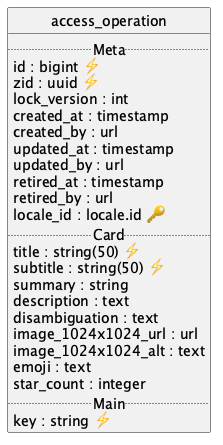

The diagram above was rendered by PlantUML. Its source (embedded in the PNG):
@startuml uml
skinparam monochrome true
skinparam linetype ortho
hide circle

entity access_operation {
  .. Meta ..
  id : bigint ⚡
  zid : uuid ⚡
  lock_version : int
  created_at : timestamp
  created_by : url
  updated_at : timestamp
  updated_by : url
  retired_at : timestamp
  retired_by : url
  locale_id : locale.id 🔑
  .. Card ..
  title : string(50) ⚡
  subtitle : string(50) ⚡
  summary : string
  description : text
  disambiguation : text
  image_1024x1024_url : url
  image_1024x1024_alt : text
  emoji : text
  star_count : integer
  .. Main ..
  key : string ⚡
}

@enduml